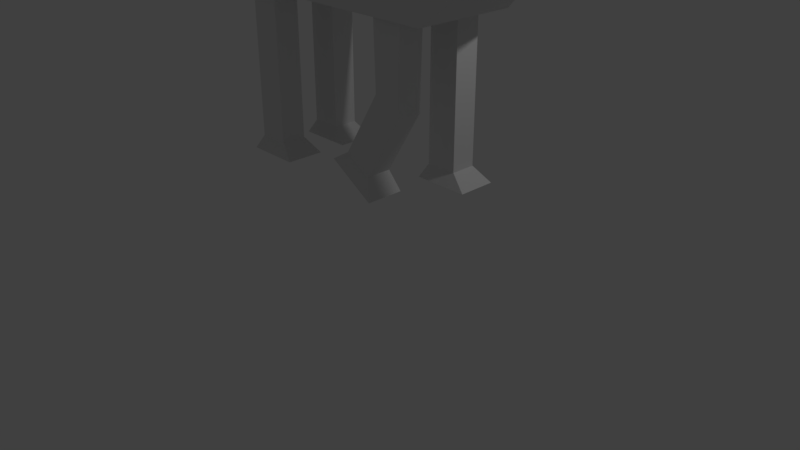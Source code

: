 # Source: at-at.blend  (saved by Blender 2.78.0; exported with 4.5.12 LTS)
import bpy
from mathutils import Matrix  # noqa: F401  (used for matrix-valued properties, if any)

bpy.ops.wm.read_factory_settings(use_empty=True)
scene = bpy.context.scene
scene.name = 'Scene'

# ---- collections
col_collection_1 = bpy.data.collections.new('Collection 1'); scene.collection.children.link(col_collection_1)

# ---- materials (node trees are filled in below, after node groups)
mat_material = bpy.data.materials.new('Material')
mat_material.alpha_threshold = 0.0
mat_material.use_transparent_shadow = False
mat_material.roughness = 0.5
mat_material.line_color = (0.0, 0.0, 0.0, 1.0)

# ---- material node trees

# ---- world
world_world = bpy.data.worlds.new('World'); scene.world = world_world
world_world.color = (0.05088, 0.05088, 0.05088)
world_world.use_sun_shadow = False
world_world.sun_shadow_jitter_overblur = 0.0
world_world.cycles.sampling_method = 'MANUAL'

# ---- cameras
cam_camera = bpy.data.cameras.new('Camera')
cam_camera.clip_end = 100.0
cam_camera.lens = 35.0
cam_camera.sensor_width = 32.0
cam_camera.sensor_height = 18.0
cam_camera.ortho_scale = 7.314
cam_camera.dof.focus_distance = 0.0
cam_camera.dof.aperture_fstop = 128.0

# ---- lights
light_lamp = bpy.data.lights.new('Lamp', 'POINT')
light_lamp.transmission_factor = 0.0
light_lamp.cutoff_distance = 30.0
light_lamp.energy = 100.0
light_lamp.shadow_buffer_clip_start = 1.001
light_lamp.shadow_soft_size = 0.1
light_lamp.shadow_maximum_resolution = 0.006
light_lamp.use_absolute_resolution = True

# ---- meshes
me_cube = bpy.data.meshes.new('Cube')
me_cube.from_pydata([(1.536, 0.6548, -0.7077), (1.536, -0.6548, -0.7077), (-1.522, -0.6548, -0.7077), (-1.522, 0.6548, -0.7077), (1.355, 0.5783, 0.9817), (1.355, -0.5783, 0.9817), (-1.345, -0.5783, 0.9817), (-1.345, 0.5783, 0.9817), (-2.118, -0.45, -0.3949), (-2.118, 0.45, -0.3949), (-1.872, -0.3974, 0.7055), (-1.872, 0.3974, 0.7055), (2.067, 0.45, -0.248), (2.067, -0.45, -0.248), (2.065, 0.3974, 0.5953), (2.065, -0.3974, 0.5953), (1.993, -0.2446, -0.09525), (1.993, -0.2446, 0.2522), (1.993, 0.2446, -0.09525), (1.993, 0.2446, 0.2522), (2.728, -0.2446, -0.09525), (2.728, -0.2446, 0.2522), (2.728, 0.2446, -0.09525), (2.728, 0.2446, 0.2522), (2.662, -0.4229, -0.2347), (2.662, -0.4229, 0.4094), (2.662, 0.4229, -0.2347), (2.662, 0.4229, 0.4094), (3.508, -0.292, -0.135), (3.508, -0.292, 0.3097), (3.508, 0.292, -0.135), (3.508, 0.292, 0.3097), (0.1864, -0.6745, -2.437), (0.1864, -0.1868, -2.437), (0.7851, -0.6745, -2.803), (0.7851, -0.1868, -2.803), (0.6832, -0.27, -2.541), (0.6832, -0.5913, -2.541), (0.3461, -0.27, -2.335), (0.3461, -0.5913, -2.335), (0.8341, -0.5913, -1.537), (0.8051, -0.5913, -0.7284), (0.8341, -0.27, -1.537), (0.8051, -0.27, -0.7284), (1.171, -0.5913, -1.743), (1.2, -0.5913, -0.7284), (1.171, -0.27, -1.743), (1.2, -0.27, -0.7284), (-1.378, -0.6745, -2.745), (-1.378, -0.1868, -2.745), (-0.6763, -0.6745, -2.745), (-0.6763, -0.1868, -2.745), (-0.8997, -0.27, -2.575), (-0.8997, -0.5913, -2.575), (-1.295, -0.27, -2.575), (-1.295, -0.5913, -2.575), (-1.295, -0.5913, -1.64), (-1.295, -0.5913, -0.7284), (-1.295, -0.27, -1.64), (-1.295, -0.27, -0.7284), (-0.8997, -0.5913, -1.64), (-0.8997, -0.5913, -0.7284), (-0.8997, -0.27, -1.64), (-0.8997, -0.27, -0.7284), (0.722, 0.1671, -2.745), (0.722, 0.6548, -2.745), (1.424, 0.1671, -2.745), (1.424, 0.6548, -2.745), (1.2, 0.5716, -2.575), (1.2, 0.2503, -2.575), (0.8051, 0.5716, -2.575), (0.8051, 0.2503, -2.575), (0.8051, 0.2503, -1.64), (0.8051, 0.2503, -0.7284), (0.8051, 0.5716, -1.64), (0.8051, 0.5716, -0.7284), (1.2, 0.2503, -1.64), (1.2, 0.2503, -0.7284), (1.2, 0.5716, -1.64), (1.2, 0.5716, -0.7284), (-1.378, 0.1671, -2.745), (-1.378, 0.6548, -2.745), (-0.6763, 0.1671, -2.745), (-0.6763, 0.6548, -2.745), (-0.8997, 0.5716, -2.575), (-0.8997, 0.2503, -2.575), (-1.295, 0.5716, -2.575), (-1.295, 0.2503, -2.575), (-1.295, 0.2503, -1.64), (-1.295, 0.2503, -0.7284), (-1.295, 0.5716, -1.64), (-1.295, 0.5716, -0.7284), (-0.8997, 0.2503, -1.64), (-0.8997, 0.2503, -0.7284), (-0.8997, 0.5716, -1.64), (-0.8997, 0.5716, -0.7284)], [], [(0, 1, 2, 3), (4, 7, 6, 5), (4, 5, 15, 14), (1, 5, 6, 2), (7, 3, 9, 11), (4, 0, 3, 7), (8, 10, 11, 9), (3, 2, 8, 9), (2, 6, 10, 8), (6, 7, 11, 10), (12, 14, 15, 13), (5, 1, 13, 15), (0, 4, 14, 12), (1, 0, 12, 13), (16, 17, 19, 18), (18, 19, 23, 22), (22, 23, 21, 20), (20, 21, 17, 16), (18, 22, 20, 16), (23, 19, 17, 21), (24, 25, 27, 26), (26, 27, 31, 30), (30, 31, 29, 28), (28, 29, 25, 24), (26, 30, 28, 24), (31, 27, 25, 29), (33, 35, 34, 32), (44, 40, 39, 37), (38, 36, 35, 33), (40, 42, 38, 39), (39, 38, 33, 32), (42, 46, 36, 38), (40, 41, 43, 42), (42, 43, 47, 46), (46, 47, 45, 44), (44, 45, 41, 40), (46, 44, 37, 36), (47, 43, 41, 45), (36, 37, 34, 35), (37, 39, 32, 34), (49, 51, 50, 48), (60, 56, 55, 53), (54, 52, 51, 49), (56, 58, 54, 55), (55, 54, 49, 48), (58, 62, 52, 54), (56, 57, 59, 58), (58, 59, 63, 62), (62, 63, 61, 60), (60, 61, 57, 56), (62, 60, 53, 52), (63, 59, 57, 61), (52, 53, 50, 51), (53, 55, 48, 50), (65, 67, 66, 64), (76, 72, 71, 69), (70, 68, 67, 65), (72, 74, 70, 71), (71, 70, 65, 64), (74, 78, 68, 70), (72, 73, 75, 74), (74, 75, 79, 78), (78, 79, 77, 76), (76, 77, 73, 72), (78, 76, 69, 68), (79, 75, 73, 77), (68, 69, 66, 67), (69, 71, 64, 66), (81, 83, 82, 80), (92, 88, 87, 85), (86, 84, 83, 81), (88, 90, 86, 87), (87, 86, 81, 80), (90, 94, 84, 86), (88, 89, 91, 90), (90, 91, 95, 94), (94, 95, 93, 92), (92, 93, 89, 88), (94, 92, 85, 84), (95, 91, 89, 93), (84, 85, 82, 83), (85, 87, 80, 82)])
me_cube.materials.append(mat_material)
me_cube.use_remesh_preserve_volume = False
me_cube.use_remesh_preserve_attributes = False
me_cube.use_mirror_vertex_groups = False
me_cube.update()

# ---- objects
ob_cube = bpy.data.objects.new('Cube', me_cube)
ob_lamp = bpy.data.objects.new('Lamp', light_lamp)
ob_camera = bpy.data.objects.new('Camera', cam_camera)

# ---- transforms, parenting, visibility, modifiers, constraints
ob_cube.location = (0.0, 0.0, 4.0)
ob_cube.lock_rotations_4d = False
ob_cube.empty_display_type = 'ARROWS'
ob_cube.lineart.crease_threshold = 0.0
ob_lamp.location = (4.076, 1.005, 5.904)
ob_lamp.rotation_euler = (0.6503, 0.05522, 1.866)
ob_lamp.lock_rotations_4d = False
ob_lamp.empty_display_type = 'ARROWS'
ob_lamp.color = (0.0, 0.0, 0.0, 0.0)
ob_lamp.lineart.crease_threshold = 0.0
ob_camera.location = (7.481, -6.508, 5.344)
ob_camera.rotation_euler = (1.109, 0.0, 0.8149)
ob_camera.lock_rotations_4d = False
ob_camera.empty_display_type = 'ARROWS'
ob_camera.color = (0.0, 0.0, 0.0, 0.0)
ob_camera.display_type = 'WIRE'
ob_camera.lineart.crease_threshold = 0.0

# ---- collection membership
col_collection_1.objects.link(ob_cube)
col_collection_1.objects.link(ob_lamp)
col_collection_1.objects.link(ob_camera)

# ---- scene / render settings (as saved in the file)
scene.camera = ob_camera
scene.frame_start = 1; scene.frame_end = 250; scene.frame_set(1)
scene.render.engine = 'BLENDER_EEVEE_NEXT'
scene.render.resolution_percentage = 50
scene.render.dither_intensity = 0.0
scene.cycles.use_denoising = False
scene.cycles.samples = 128
scene.cycles.sampling_pattern = 'TABULATED_SOBOL'
scene.cycles.light_sampling_threshold = 0.0
scene.cycles.use_adaptive_sampling = False
scene.cycles.use_light_tree = False
scene.cycles.blur_glossy = 0.0
scene.cycles.sample_clamp_indirect = 0.0
scene.view_settings.view_transform = 'Standard'
bpy.context.view_layer.update()

